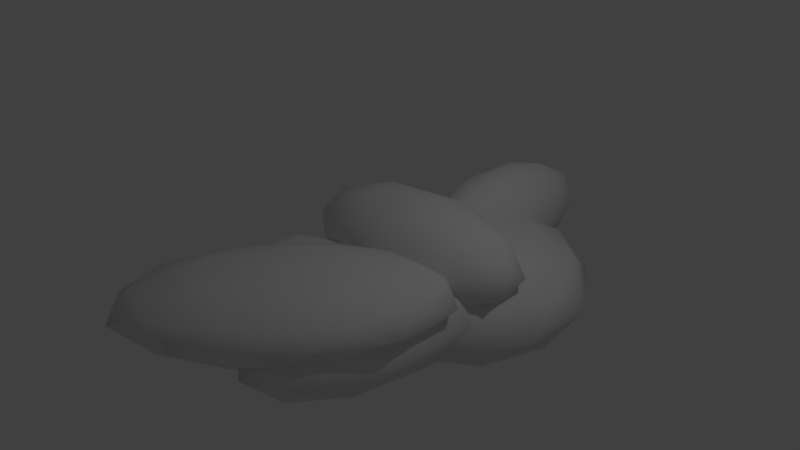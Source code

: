 # Source: Cloud.blend  (saved by Blender 2.78.0; exported with 4.5.12 LTS)
import bpy
from mathutils import Matrix  # noqa: F401  (used for matrix-valued properties, if any)

bpy.ops.wm.read_factory_settings(use_empty=True)
scene = bpy.context.scene
scene.name = 'Scene'

# ---- collections
col_collection_1 = bpy.data.collections.new('Collection 1'); scene.collection.children.link(col_collection_1)

# ---- world
world_world = bpy.data.worlds.new('World'); scene.world = world_world
world_world.color = (0.05088, 0.05088, 0.05088)
world_world.use_sun_shadow = False
world_world.sun_shadow_jitter_overblur = 0.0
world_world.cycles.sampling_method = 'MANUAL'

# ---- cameras
cam_camera = bpy.data.cameras.new('Camera')
cam_camera.clip_end = 100.0
cam_camera.lens = 35.0
cam_camera.sensor_width = 32.0
cam_camera.sensor_height = 18.0
cam_camera.ortho_scale = 7.314
cam_camera.dof.focus_distance = 0.0
cam_camera.dof.aperture_fstop = 128.0

# ---- lights
light_lamp = bpy.data.lights.new('Lamp', 'POINT')
light_lamp.transmission_factor = 0.0
light_lamp.cutoff_distance = 30.0
light_lamp.energy = 100.0
light_lamp.shadow_buffer_clip_start = 1.001
light_lamp.shadow_soft_size = 0.1
light_lamp.shadow_maximum_resolution = 0.006
light_lamp.use_absolute_resolution = True

# ---- meshes
me_icosphere = bpy.data.meshes.new('Icosphere')
me_icosphere.from_pydata([(0.5218, -1.708, -0.2144), (1.879, -0.9496, 0.03926), (0.9369, -2.735, 0.03925), (-0.5788, -3.102, 0.03926), (-0.5734, -1.543, 0.03925), (0.9456, -0.2124, 0.03926), (1.617, -1.874, 0.4497), (0.09813, -3.204, 0.4497), (-0.8353, -2.467, 0.4497), (0.1068, -0.6814, 0.4497), (1.622, -0.3149, 0.4497), (0.5218, -1.708, 0.7034), (0.7658, -2.312, -0.1459), (1.32, -1.262, -0.1459), (1.563, -1.866, 0.003225), (1.569, -0.3831, 0.003226), (0.7709, -0.8291, -0.1459), (-0.1251, -2.528, -0.1459), (0.1189, -3.131, 0.003226), (-0.1219, -1.611, -0.1459), (-0.7688, -2.43, 0.003226), (0.1271, -0.7316, 0.003225), (1.966, -0.4433, 0.2445), (1.418, -0.009983, 0.2445), (1.41, -2.41, 0.2445), (1.963, -1.36, 0.2445), (-0.3741, -3.407, 0.2445), (0.5167, -3.191, 0.2445), (-0.9196, -2.057, 0.2445), (-0.9228, -2.974, 0.2445), (0.5269, -0.2254, 0.2445), (-0.3659, -1.007, 0.2445), (1.813, -0.9868, 0.4857), (0.9166, -2.685, 0.4857), (-0.5249, -3.034, 0.4857), (-0.5198, -1.551, 0.4857), (0.9248, -0.2856, 0.4857), (1.166, -1.806, 0.6348), (1.169, -0.8893, 0.6348), (0.2728, -2.588, 0.6348), (-0.2758, -2.154, 0.6348), (0.2779, -1.105, 0.6348), (0.7133, 0.9128, -1.152), (1.972, -0.001752, -0.7269), (0.2326, -0.567, -0.7269), (-0.8425, 0.9128, -0.7269), (0.2326, 2.392, -0.7269), (1.972, 1.827, -0.7269), (1.194, -0.567, -0.03921), (-0.5454, -0.001752, -0.03921), (-0.5454, 1.827, -0.03921), (1.194, 2.392, -0.03921), (2.269, 0.9128, -0.03922), (0.7133, 0.9128, 0.3858), (0.4307, 0.04301, -1.037), (1.453, 0.3752, -1.037), (1.171, -0.4945, -0.7873), (2.193, 0.9128, -0.7873), (1.453, 1.45, -1.037), (-0.2012, 0.9128, -1.037), (-0.4838, 0.043, -0.7873), (0.4307, 1.783, -1.037), (-0.4838, 1.783, -0.7873), (1.171, 2.32, -0.7873), (2.368, 0.3752, -0.3831), (2.368, 1.45, -0.3831), (0.7133, -0.8268, -0.3831), (1.736, -0.4945, -0.3831), (-0.941, 0.3752, -0.3831), (-0.3091, -0.4945, -0.3831), (-0.3091, 2.32, -0.3831), (-0.941, 1.45, -0.3831), (1.736, 2.32, -0.3831), (0.7133, 2.652, -0.3831), (1.91, 0.043, 0.02115), (0.2561, -0.4945, 0.02116), (-0.7664, 0.9128, 0.02115), (0.2561, 2.32, 0.02116), (1.91, 1.783, 0.02115), (0.9959, 0.04301, 0.271), (1.628, 0.9128, 0.271), (-0.02652, 0.3752, 0.271), (-0.02652, 1.45, 0.271), (0.9959, 1.783, 0.271), (0.9389, -0.6936, -0.7907), (1.663, -1.721, -0.4401), (0.6625, -2.356, -0.4401), (0.04448, -0.6936, -0.4401), (0.6625, 0.9686, -0.4401), (1.663, 0.3337, -0.4401), (1.215, -2.356, 0.1271), (0.2153, -1.721, 0.1271), (0.2153, 0.3337, 0.1271), (1.215, 0.9686, 0.1271), (1.833, -0.6936, 0.127), (0.9389, -0.6936, 0.4776), (0.7765, -1.671, -0.696), (1.364, -1.297, -0.696), (1.202, -2.274, -0.4899), (1.79, -0.6936, -0.4899), (1.364, -0.08977, -0.696), (0.4132, -0.6936, -0.696), (0.2507, -1.671, -0.4899), (0.7765, 0.2834, -0.696), (0.2507, 0.2834, -0.4899), (1.202, 0.8872, -0.4899), (1.89, -1.297, -0.1565), (1.89, -0.08976, -0.1565), (0.9389, -2.648, -0.1565), (1.527, -2.274, -0.1565), (-0.01215, -1.297, -0.1565), (0.3511, -2.274, -0.1565), (0.3511, 0.8873, -0.1565), (-0.01215, -0.08976, -0.1565), (1.527, 0.8873, -0.1565), (0.9389, 1.26, -0.1565), (1.627, -1.671, 0.1768), (0.676, -2.274, 0.1768), (0.08826, -0.6936, 0.1768), (0.676, 0.8872, 0.1768), (1.627, 0.2834, 0.1768), (1.101, -1.671, 0.3829), (1.465, -0.6936, 0.3829), (0.5136, -1.297, 0.3829), (0.5136, -0.08977, 0.3829), (1.101, 0.2834, 0.3829), (0.5298, 0.3294, -0.3896), (1.705, -0.1172, -0.02432), (0.07471, -0.3932, -0.04475), (-0.9331, 0.3294, -0.05738), (0.07471, 1.052, -0.04475), (1.705, 0.7761, -0.02432), (0.969, -0.3932, 0.5337), (-0.6617, -0.1172, 0.5133), (-0.6617, 0.7761, 0.5133), (0.969, 1.052, 0.5337), (1.977, 0.3294, 0.5463), (0.5139, 0.3294, 0.8786), (0.2637, -0.09534, -0.2982), (1.222, 0.06692, -0.2862), (0.9547, -0.3579, -0.08352), (1.913, 0.3294, -0.07151), (1.222, 0.592, -0.2862), (-0.3287, 0.3294, -0.3057), (-0.5962, -0.09534, -0.103), (0.2637, 0.7542, -0.2982), (-0.5962, 0.7542, -0.103), (0.9547, 1.017, -0.08352), (2.073, 0.06691, 0.2639), (2.073, 0.592, 0.2639), (0.5218, -0.5201, 0.2445), (1.48, -0.3579, 0.2565), (-1.029, 0.06691, 0.225), (-0.4366, -0.3579, 0.2325), (-0.4366, 1.017, 0.2325), (-1.029, 0.592, 0.225), (1.48, 1.017, 0.2565), (0.5218, 1.179, 0.2445), (1.64, -0.09534, 0.5919), (0.08902, -0.3579, 0.5725), (-0.8694, 0.3294, 0.5605), (0.08902, 1.017, 0.5725), (1.64, 0.7542, 0.5919), (0.78, -0.09534, 0.7872), (1.372, 0.3294, 0.7946), (-0.1785, 0.06692, 0.7752), (-0.1785, 0.592, 0.7752), (0.78, 0.7542, 0.7872), (-0.09179, -1.02, -0.8348), (0.6318, -1.545, -0.4842), (-0.3682, -1.87, -0.4842), (-0.9862, -1.02, -0.4842), (-0.3682, -0.169, -0.4842), (0.6318, -0.494, -0.4842), (0.1846, -1.87, 0.08296), (-0.8154, -1.545, 0.08296), (-0.8154, -0.494, 0.08296), (0.1846, -0.169, 0.08296), (0.8026, -1.02, 0.08296), (-0.09179, -1.02, 0.4335), (-0.2542, -1.52, -0.7401), (0.3335, -1.329, -0.7401), (0.1711, -1.829, -0.534), (0.7589, -1.02, -0.534), (0.3335, -0.7107, -0.7401), (-0.6175, -1.02, -0.7401), (-0.78, -1.52, -0.534), (-0.2542, -0.5197, -0.7401), (-0.78, -0.5197, -0.534), (0.1711, -0.2107, -0.534), (0.8593, -1.329, -0.2006), (0.8593, -0.7107, -0.2006), (-0.09179, -2.02, -0.2006), (0.496, -1.829, -0.2006), (-1.043, -1.329, -0.2006), (-0.6796, -1.829, -0.2006), (-0.6796, -0.2107, -0.2006), (-1.043, -0.7107, -0.2006), (0.496, -0.2107, -0.2006), (-0.09179, -0.0197, -0.2006), (0.5964, -1.52, 0.1328), (-0.3547, -1.829, 0.1328), (-0.9424, -1.02, 0.1328), (-0.3547, -0.2107, 0.1328), (0.5964, -0.5197, 0.1328), (0.07066, -1.52, 0.3388), (0.4339, -1.02, 0.3388), (-0.5171, -1.329, 0.3388), (-0.5171, -0.7107, 0.3388), (0.07066, -0.5197, 0.3388), (0.4078, 2.107, -0.7075), (0.8336, 1.358, -0.3164), (0.2452, 0.8946, -0.3164), (-0.1185, 2.107, -0.3164), (0.2452, 3.319, -0.3164), (0.8336, 2.856, -0.3164), (0.5704, 0.8946, 0.3164), (-0.018, 1.358, 0.3164), (-0.018, 2.856, 0.3164), (0.5704, 3.319, 0.3164), (0.9341, 2.107, 0.3164), (0.4078, 2.107, 0.7075), (0.3122, 1.394, -0.6018), (0.6581, 1.666, -0.6018), (0.5625, 0.954, -0.3719), (0.9083, 2.107, -0.3719), (0.6581, 2.547, -0.6018), (0.09844, 2.107, -0.6018), (0.002845, 1.394, -0.3719), (0.3122, 2.819, -0.6018), (0.002845, 2.819, -0.3719), (0.5625, 3.259, -0.3719), (0.9674, 1.666, 0.0), (0.9674, 2.547, 0.0), (0.4078, 0.6818, 0.0), (0.7537, 0.9539, 0.0), (-0.1518, 1.666, 0.0), (0.06192, 0.9539, 0.0), (0.06192, 3.259, 0.0), (-0.1518, 2.547, 0.0), (0.7537, 3.259, 0.0), (0.4078, 3.531, 0.0), (0.8127, 1.394, 0.3719), (0.2531, 0.954, 0.3719), (-0.09275, 2.107, 0.3719), (0.2531, 3.259, 0.3719), (0.8127, 2.819, 0.3719), (0.5034, 1.394, 0.6018), (0.7171, 2.107, 0.6018), (0.1575, 1.666, 0.6018), (0.1575, 2.547, 0.6018), (0.5034, 2.819, 0.6018)], [], [(0, 13, 12), (1, 13, 15), (0, 12, 17), (0, 17, 19), (0, 19, 16), (1, 15, 22), (2, 14, 24), (3, 18, 26), (4, 20, 28), (5, 21, 30), (1, 22, 25), (2, 24, 27), (3, 26, 29), (4, 28, 31), (5, 30, 23), (6, 32, 37), (7, 33, 39), (8, 34, 40), (9, 35, 41), (10, 36, 38), (38, 41, 11), (38, 36, 41), (36, 9, 41), (41, 40, 11), (41, 35, 40), (35, 8, 40), (40, 39, 11), (40, 34, 39), (34, 7, 39), (39, 37, 11), (39, 33, 37), (33, 6, 37), (37, 38, 11), (37, 32, 38), (32, 10, 38), (23, 36, 10), (23, 30, 36), (30, 9, 36), (31, 35, 9), (31, 28, 35), (28, 8, 35), (29, 34, 8), (29, 26, 34), (26, 7, 34), (27, 33, 7), (27, 24, 33), (24, 6, 33), (25, 32, 6), (25, 22, 32), (22, 10, 32), (30, 31, 9), (30, 21, 31), (21, 4, 31), (28, 29, 8), (28, 20, 29), (20, 3, 29), (26, 27, 7), (26, 18, 27), (18, 2, 27), (24, 25, 6), (24, 14, 25), (14, 1, 25), (22, 23, 10), (22, 15, 23), (15, 5, 23), (16, 21, 5), (16, 19, 21), (19, 4, 21), (19, 20, 4), (19, 17, 20), (17, 3, 20), (17, 18, 3), (17, 12, 18), (12, 2, 18), (15, 16, 5), (15, 13, 16), (13, 0, 16), (12, 14, 2), (12, 13, 14), (13, 1, 14), (42, 55, 54), (43, 55, 57), (42, 54, 59), (42, 59, 61), (42, 61, 58), (43, 57, 64), (44, 56, 66), (45, 60, 68), (46, 62, 70), (47, 63, 72), (43, 64, 67), (44, 66, 69), (45, 68, 71), (46, 70, 73), (47, 72, 65), (48, 74, 79), (49, 75, 81), (50, 76, 82), (51, 77, 83), (52, 78, 80), (80, 83, 53), (80, 78, 83), (78, 51, 83), (83, 82, 53), (83, 77, 82), (77, 50, 82), (82, 81, 53), (82, 76, 81), (76, 49, 81), (81, 79, 53), (81, 75, 79), (75, 48, 79), (79, 80, 53), (79, 74, 80), (74, 52, 80), (65, 78, 52), (65, 72, 78), (72, 51, 78), (73, 77, 51), (73, 70, 77), (70, 50, 77), (71, 76, 50), (71, 68, 76), (68, 49, 76), (69, 75, 49), (69, 66, 75), (66, 48, 75), (67, 74, 48), (67, 64, 74), (64, 52, 74), (72, 73, 51), (72, 63, 73), (63, 46, 73), (70, 71, 50), (70, 62, 71), (62, 45, 71), (68, 69, 49), (68, 60, 69), (60, 44, 69), (66, 67, 48), (66, 56, 67), (56, 43, 67), (64, 65, 52), (64, 57, 65), (57, 47, 65), (58, 63, 47), (58, 61, 63), (61, 46, 63), (61, 62, 46), (61, 59, 62), (59, 45, 62), (59, 60, 45), (59, 54, 60), (54, 44, 60), (57, 58, 47), (57, 55, 58), (55, 42, 58), (54, 56, 44), (54, 55, 56), (55, 43, 56), (84, 97, 96), (85, 97, 99), (84, 96, 101), (84, 101, 103), (84, 103, 100), (85, 99, 106), (86, 98, 108), (87, 102, 110), (88, 104, 112), (89, 105, 114), (85, 106, 109), (86, 108, 111), (87, 110, 113), (88, 112, 115), (89, 114, 107), (90, 116, 121), (91, 117, 123), (92, 118, 124), (93, 119, 125), (94, 120, 122), (122, 125, 95), (122, 120, 125), (120, 93, 125), (125, 124, 95), (125, 119, 124), (119, 92, 124), (124, 123, 95), (124, 118, 123), (118, 91, 123), (123, 121, 95), (123, 117, 121), (117, 90, 121), (121, 122, 95), (121, 116, 122), (116, 94, 122), (107, 120, 94), (107, 114, 120), (114, 93, 120), (115, 119, 93), (115, 112, 119), (112, 92, 119), (113, 118, 92), (113, 110, 118), (110, 91, 118), (111, 117, 91), (111, 108, 117), (108, 90, 117), (109, 116, 90), (109, 106, 116), (106, 94, 116), (114, 115, 93), (114, 105, 115), (105, 88, 115), (112, 113, 92), (112, 104, 113), (104, 87, 113), (110, 111, 91), (110, 102, 111), (102, 86, 111), (108, 109, 90), (108, 98, 109), (98, 85, 109), (106, 107, 94), (106, 99, 107), (99, 89, 107), (100, 105, 89), (100, 103, 105), (103, 88, 105), (103, 104, 88), (103, 101, 104), (101, 87, 104), (101, 102, 87), (101, 96, 102), (96, 86, 102), (99, 100, 89), (99, 97, 100), (97, 84, 100), (96, 98, 86), (96, 97, 98), (97, 85, 98), (126, 139, 138), (127, 139, 141), (126, 138, 143), (126, 143, 145), (126, 145, 142), (127, 141, 148), (128, 140, 150), (129, 144, 152), (130, 146, 154), (131, 147, 156), (127, 148, 151), (128, 150, 153), (129, 152, 155), (130, 154, 157), (131, 156, 149), (132, 158, 163), (133, 159, 165), (134, 160, 166), (135, 161, 167), (136, 162, 164), (164, 167, 137), (164, 162, 167), (162, 135, 167), (167, 166, 137), (167, 161, 166), (161, 134, 166), (166, 165, 137), (166, 160, 165), (160, 133, 165), (165, 163, 137), (165, 159, 163), (159, 132, 163), (163, 164, 137), (163, 158, 164), (158, 136, 164), (149, 162, 136), (149, 156, 162), (156, 135, 162), (157, 161, 135), (157, 154, 161), (154, 134, 161), (155, 160, 134), (155, 152, 160), (152, 133, 160), (153, 159, 133), (153, 150, 159), (150, 132, 159), (151, 158, 132), (151, 148, 158), (148, 136, 158), (156, 157, 135), (156, 147, 157), (147, 130, 157), (154, 155, 134), (154, 146, 155), (146, 129, 155), (152, 153, 133), (152, 144, 153), (144, 128, 153), (150, 151, 132), (150, 140, 151), (140, 127, 151), (148, 149, 136), (148, 141, 149), (141, 131, 149), (142, 147, 131), (142, 145, 147), (145, 130, 147), (145, 146, 130), (145, 143, 146), (143, 129, 146), (143, 144, 129), (143, 138, 144), (138, 128, 144), (141, 142, 131), (141, 139, 142), (139, 126, 142), (138, 140, 128), (138, 139, 140), (139, 127, 140), (168, 181, 180), (169, 181, 183), (168, 180, 185), (168, 185, 187), (168, 187, 184), (169, 183, 190), (170, 182, 192), (171, 186, 194), (172, 188, 196), (173, 189, 198), (169, 190, 193), (170, 192, 195), (171, 194, 197), (172, 196, 199), (173, 198, 191), (174, 200, 205), (175, 201, 207), (176, 202, 208), (177, 203, 209), (178, 204, 206), (206, 209, 179), (206, 204, 209), (204, 177, 209), (209, 208, 179), (209, 203, 208), (203, 176, 208), (208, 207, 179), (208, 202, 207), (202, 175, 207), (207, 205, 179), (207, 201, 205), (201, 174, 205), (205, 206, 179), (205, 200, 206), (200, 178, 206), (191, 204, 178), (191, 198, 204), (198, 177, 204), (199, 203, 177), (199, 196, 203), (196, 176, 203), (197, 202, 176), (197, 194, 202), (194, 175, 202), (195, 201, 175), (195, 192, 201), (192, 174, 201), (193, 200, 174), (193, 190, 200), (190, 178, 200), (198, 199, 177), (198, 189, 199), (189, 172, 199), (196, 197, 176), (196, 188, 197), (188, 171, 197), (194, 195, 175), (194, 186, 195), (186, 170, 195), (192, 193, 174), (192, 182, 193), (182, 169, 193), (190, 191, 178), (190, 183, 191), (183, 173, 191), (184, 189, 173), (184, 187, 189), (187, 172, 189), (187, 188, 172), (187, 185, 188), (185, 171, 188), (185, 186, 171), (185, 180, 186), (180, 170, 186), (183, 184, 173), (183, 181, 184), (181, 168, 184), (180, 182, 170), (180, 181, 182), (181, 169, 182), (210, 223, 222), (211, 223, 225), (210, 222, 227), (210, 227, 229), (210, 229, 226), (211, 225, 232), (212, 224, 234), (213, 228, 236), (214, 230, 238), (215, 231, 240), (211, 232, 235), (212, 234, 237), (213, 236, 239), (214, 238, 241), (215, 240, 233), (216, 242, 247), (217, 243, 249), (218, 244, 250), (219, 245, 251), (220, 246, 248), (248, 251, 221), (248, 246, 251), (246, 219, 251), (251, 250, 221), (251, 245, 250), (245, 218, 250), (250, 249, 221), (250, 244, 249), (244, 217, 249), (249, 247, 221), (249, 243, 247), (243, 216, 247), (247, 248, 221), (247, 242, 248), (242, 220, 248), (233, 246, 220), (233, 240, 246), (240, 219, 246), (241, 245, 219), (241, 238, 245), (238, 218, 245), (239, 244, 218), (239, 236, 244), (236, 217, 244), (237, 243, 217), (237, 234, 243), (234, 216, 243), (235, 242, 216), (235, 232, 242), (232, 220, 242), (240, 241, 219), (240, 231, 241), (231, 214, 241), (238, 239, 218), (238, 230, 239), (230, 213, 239), (236, 237, 217), (236, 228, 237), (228, 212, 237), (234, 235, 216), (234, 224, 235), (224, 211, 235), (232, 233, 220), (232, 225, 233), (225, 215, 233), (226, 231, 215), (226, 229, 231), (229, 214, 231), (229, 230, 214), (229, 227, 230), (227, 213, 230), (227, 228, 213), (227, 222, 228), (222, 212, 228), (225, 226, 215), (225, 223, 226), (223, 210, 226), (222, 224, 212), (222, 223, 224), (223, 211, 224)])
me_icosphere.polygons.foreach_set('use_smooth', [True] * 480)
me_icosphere.use_remesh_preserve_volume = False
me_icosphere.use_remesh_preserve_attributes = False
me_icosphere.use_mirror_vertex_groups = False
me_icosphere.update()

# ---- objects
ob_icosphere = bpy.data.objects.new('Icosphere', me_icosphere)
ob_lamp = bpy.data.objects.new('Lamp', light_lamp)
ob_camera = bpy.data.objects.new('Camera', cam_camera)

# ---- transforms, parenting, visibility, modifiers, constraints
ob_icosphere.location = (0.0, 0.0, 0.0)
ob_icosphere.lineart.crease_threshold = 0.0
ob_lamp.location = (4.076, 1.005, 5.904)
ob_lamp.rotation_euler = (0.6503, 0.05522, 1.866)
ob_lamp.lock_rotations_4d = False
ob_lamp.empty_display_type = 'ARROWS'
ob_lamp.color = (0.0, 0.0, 0.0, 0.0)
ob_lamp.lineart.crease_threshold = 0.0
ob_camera.location = (7.481, -6.508, 5.344)
ob_camera.rotation_euler = (1.109, 0.0, 0.8149)
ob_camera.lock_rotations_4d = False
ob_camera.empty_display_type = 'ARROWS'
ob_camera.color = (0.0, 0.0, 0.0, 0.0)
ob_camera.display_type = 'WIRE'
ob_camera.lineart.crease_threshold = 0.0

# ---- collection membership
col_collection_1.objects.link(ob_icosphere)
col_collection_1.objects.link(ob_lamp)
col_collection_1.objects.link(ob_camera)

# ---- scene / render settings (as saved in the file)
scene.camera = ob_camera
scene.frame_start = 1; scene.frame_end = 250; scene.frame_set(1)
scene.render.engine = 'BLENDER_EEVEE_NEXT'
scene.render.resolution_percentage = 50
scene.render.dither_intensity = 0.0
scene.cycles.use_denoising = False
scene.cycles.samples = 128
scene.cycles.sampling_pattern = 'TABULATED_SOBOL'
scene.cycles.light_sampling_threshold = 0.0
scene.cycles.use_adaptive_sampling = False
scene.cycles.use_light_tree = False
scene.cycles.blur_glossy = 0.0
scene.cycles.sample_clamp_indirect = 0.0
scene.view_settings.view_transform = 'Standard'
bpy.context.view_layer.update()
